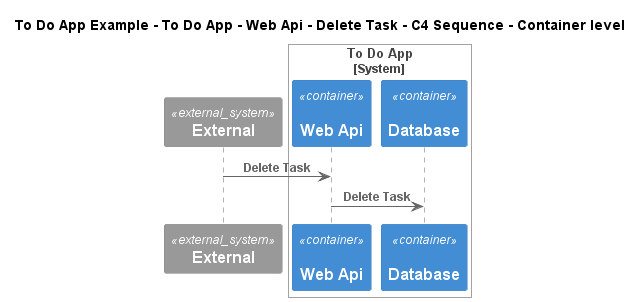

The diagram above was rendered by PlantUML. Its source (embedded in the PNG):
@startuml
!include ..\..\..\..\..\..\..\.c4s\C4_Sequence.puml
SHOW_FOOT_BOXES()

title To Do App Example - To Do App - Web Api - Delete Task - C4 Sequence - Container level

System_Ext(C4InterFlow.SoftwareSystems.ExternalSystem, "External", "")

System_Boundary(ToDoAppExample.SoftwareSystems.ToDoApp, "To Do App")
    Container(ToDoAppExample.SoftwareSystems.ToDoApp.Containers.WebApi, "Web Api", "", "", "dotnet")
    Container(ToDoAppExample.SoftwareSystems.ToDoApp.Containers.Database, "Database", "", "", "msql_server")
Boundary_End()

Rel(C4InterFlow.SoftwareSystems.ExternalSystem, ToDoAppExample.SoftwareSystems.ToDoApp.Containers.WebApi, "Delete Task")
Rel(ToDoAppExample.SoftwareSystems.ToDoApp.Containers.WebApi, ToDoAppExample.SoftwareSystems.ToDoApp.Containers.Database, "Delete Task")


@enduml